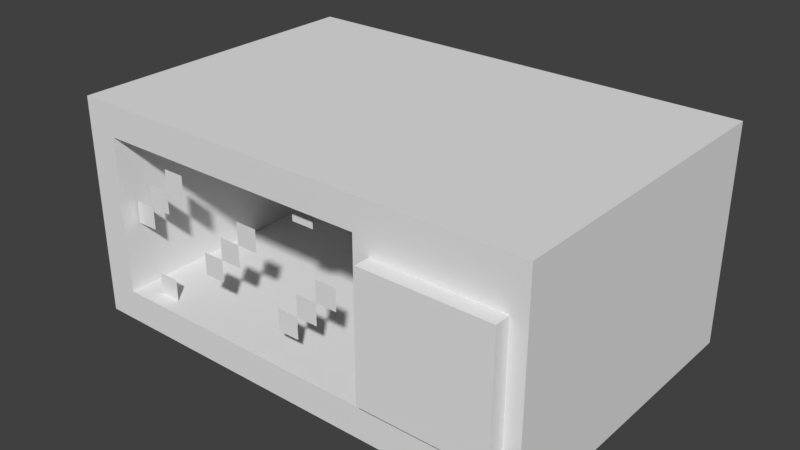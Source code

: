 # Source: adammicrowave.blend  (saved by Blender 2.79.0; exported with 4.5.12 LTS)
import bpy
from mathutils import Matrix  # noqa: F401  (used for matrix-valued properties, if any)

bpy.ops.wm.read_factory_settings(use_empty=True)
scene = bpy.context.scene
scene.name = 'Scene'

# ---- collections
col_collection_1 = bpy.data.collections.new('Collection 1'); scene.collection.children.link(col_collection_1)

# ---- materials (node trees are filled in below, after node groups)
mat_truckfinal = bpy.data.materials.new('truckfinal')
mat_truckfinal.alpha_threshold = 0.0
mat_truckfinal.use_transparent_shadow = False
mat_truckfinal.roughness = 0.5

# ---- material node trees

# ---- world
world_world = bpy.data.worlds.new('World'); scene.world = world_world
world_world.color = (0.05088, 0.05088, 0.05088)
world_world.use_sun_shadow = False
world_world.sun_shadow_jitter_overblur = 0.0
world_world.cycles.sampling_method = 'MANUAL'

# ---- meshes
me_furnace = bpy.data.meshes.new('furnace')
me_furnace.from_pydata([(-0.4688, -0.2187, 0.3125), (-0.4063, 0.1563, 0.3125), (-0.4688, 0.2188, 0.3125), (0.1562, 0.1562, 0.3125), (0.4687, 0.2187, 0.3125), (0.1562, -0.1563, 0.3125), (-0.4063, -0.1562, 0.3125), (0.4687, -0.2188, -0.3125), (0.4687, -0.2188, 0.3125), (-0.4688, -0.2187, -0.3125), (0.4687, 0.2187, -0.3125), (-0.4688, 0.2188, -0.3125), (0.1562, 0.1562, -0.25), (-0.4063, 0.1563, -0.25), (0.1562, -0.1563, -0.25), (-0.4063, -0.1562, -0.25), (0.4375, 0.125, 0.3437), (0.1875, 0.125, 0.3437), (0.1875, -0.125, 0.3438), (0.4375, -0.125, 0.3438), (0.4375, -0.125, 0.2812), (0.4375, 0.125, 0.2812), (0.1875, 0.125, 0.2812), (0.1875, -0.125, 0.2813), (-6.315e-05, 0.1562, 0.2812), (-6.315e-05, 0.1116, 0.2812), (0.04456, 0.1116, 0.2812), (0.04456, 0.1562, 0.2812), (-0.3571, -0.1116, 0.2813), (-0.3571, -0.1562, 0.2813), (-0.3124, -0.1562, 0.2812), (-0.3124, -0.1116, 0.2812), (-0.4017, 0.02231, 0.2812), (-0.4017, -0.02231, 0.2812), (-0.3571, -0.02231, 0.2812), (-0.3571, 0.02231, 0.2812), (-0.3571, 0.06694, 0.2812), (-0.3124, 0.02231, 0.2812), (-0.3124, 0.06694, 0.2812), (-0.3124, 0.1116, 0.2812), (-0.2678, 0.06694, 0.2812), (-0.2678, 0.1116, 0.2812), (-0.2232, -0.02231, 0.2812), (-0.2232, -0.06694, 0.2812), (-0.1786, -0.06694, 0.2812), (-0.1786, -0.02231, 0.2812), (-0.1339, 0.02231, 0.2812), (-0.1339, 0.06694, 0.2812), (-0.08931, 0.02231, 0.2812), (-0.08931, 0.06694, 0.2812), (-0.04469, -0.06694, 0.2812), (-0.04469, -0.1116, 0.2813), (-6.318e-05, -0.1116, 0.2813), (-6.318e-05, -0.06694, 0.2812), (-6.318e-05, -0.02231, 0.2812), (0.04456, -0.06694, 0.2812), (0.04456, -0.02231, 0.2812), (0.04456, 0.02231, 0.2812), (0.08919, -0.02231, 0.2812), (0.08919, 0.02231, 0.2812), (-0.1786, -0.02231, 0.2812), (-0.1786, 0.02231, 0.2812), (-0.1339, -0.02231, 0.2812), (-0.1339, 0.02231, 0.2812)], [], [(0, 1, 2), (2, 3, 4), (0, 5, 6), (7, 8, 0, 9), (2, 4, 10, 11), (10, 7, 9, 11), (4, 8, 7, 10), (11, 9, 0, 2), (0, 6, 1), (12, 3, 1, 13), (2, 1, 3), (0, 8, 5), (14, 5, 3, 12), (15, 6, 5, 14), (13, 1, 6, 15), (16, 17, 18, 19), (16, 19, 20, 21), (18, 17, 22, 23), (19, 18, 23, 20), (17, 16, 21, 22), (5, 8, 4, 3), (24, 25, 26, 27), (13, 15, 14, 12), (28, 29, 30, 31), (32, 33, 34, 35), (36, 35, 37, 38), (39, 38, 40, 41), (42, 43, 44, 45), (47, 46, 48, 49), (50, 51, 52, 53), (54, 53, 55, 56), (57, 56, 58, 59), (61, 60, 62, 63)])
me_furnace.polygons.foreach_set('use_smooth', [True] * 33)
_k = set([(0, 2), (0, 8), (0, 9), (1, 3), (1, 6), (1, 13), (2, 4), (2, 11), (3, 5), (3, 12), (4, 8), (4, 10), (5, 6), (5, 14), (6, 15), (7, 8), (7, 9), (7, 10), (9, 11), (10, 11), (12, 13), (12, 14), (13, 15), (14, 15), (16, 17), (16, 19), (16, 21), (17, 18), (17, 22), (18, 19), (18, 23), (19, 20), (20, 21), (20, 23), (21, 22), (22, 23), (24, 25), (24, 27), (25, 26), (26, 27), (28, 29), (28, 31), (29, 30), (30, 31), (32, 33), (32, 35), (33, 34), (34, 35), (35, 36), (35, 37), (36, 38), (37, 38), (38, 39), (38, 40), (39, 41), (40, 41), (42, 43), (42, 45), (43, 44), (44, 45), (46, 47), (46, 48), (47, 49), (48, 49), (50, 51), (50, 53), (51, 52), (52, 53), (53, 54), (53, 55), (54, 56), (55, 56), (56, 57), (56, 58), (57, 59), (58, 59), (60, 61), (60, 62), (61, 63), (62, 63)])
me_furnace.attributes.new('sharp_edge', 'BOOLEAN', 'EDGE').data.foreach_set('value', [ (min(e.vertices), max(e.vertices)) in _k for e in me_furnace.edges])
_uv = me_furnace.uv_layers.new(name='UVMap')
_uv.uv.foreach_set('vector', [0.9316, 0.8477, 0.9297, 0.8359, 0.9316, 0.834, 0.9316, 0.834, 0.9121, 0.8359, 0.9023, 0.834, 0.9316, 0.8477, 0.9121, 0.8457, 0.9297, 0.8457, 0.1777, 0.4141, 0.1777, 0.3945, 0.207, 0.3945, 0.207, 0.4141, 0.207, 0.3262, 0.1777, 0.3262, 0.1777, 0.3066, 0.207, 0.3066, 0.5137, 0.3438, 0.5137, 0.3574, 0.4844, 0.3574, 0.4844, 0.3438, 0.1113, 0.8223, 0.1113, 0.8086, 0.1309, 0.8086, 0.1309, 0.8223, 0.1094, 0.4082, 0.1094, 0.3945, 0.1289, 0.3945, 0.1289, 0.4082, 0.9316, 0.8477, 0.9297, 0.8457, 0.9297, 0.8359, 0.6914, 0.4004, 0.709, 0.4004, 0.709, 0.418, 0.6914, 0.418, 0.9316, 0.834, 0.9297, 0.8359, 0.9121, 0.8359, 0.9316, 0.8477, 0.9023, 0.8477, 0.9121, 0.8457, 0.08398, 0.6367, 0.1016, 0.6367, 0.1016, 0.6465, 0.08398, 0.6465, 0.6914, 0.3809, 0.709, 0.3809, 0.709, 0.3984, 0.6914, 0.3984, 0.5625, 0.7324, 0.5801, 0.7324, 0.5801, 0.7422, 0.5625, 0.7422, 0.04492, 0.5898, 0.04492, 0.582, 0.05273, 0.582, 0.05273, 0.5898, 0.01367, 0.8086, 0.02148, 0.8086, 0.02148, 0.8105, 0.01367, 0.8105, 0.02148, 0.918, 0.01367, 0.918, 0.01367, 0.916, 0.02148, 0.916, 0.5684, 0.9883, 0.5605, 0.9883, 0.5605, 0.9863, 0.5684, 0.9863, 0.02148, 0.666, 0.01367, 0.666, 0.01367, 0.6641, 0.02148, 0.6641, 0.9121, 0.8457, 0.9023, 0.8477, 0.9023, 0.834, 0.9121, 0.8359, 0.001953, 0.9922, 0.001953, 0.9941, 0.0, 0.9941, 0.0, 0.9922, 0.1016, 0.416, 0.1016, 0.4258, 0.08398, 0.4258, 0.08398, 0.416, 0.001953, 0.9941, 0.001953, 0.9961, 0.0, 0.9961, 0.0, 0.9941, 0.001953, 0.9922, 0.001953, 0.9941, 0.0, 0.9941, 0.0, 0.9922, 0.003906, 0.9922, 0.003906, 0.9941, 0.001953, 0.9941, 0.001953, 0.9922, 0.001953, 0.9941, 0.001953, 0.9961, 0.0, 0.9961, 0.0, 0.9941, 0.001953, 0.9922, 0.001953, 0.9941, 0.0, 0.9941, 0.0, 0.9922, 0.001953, 0.9941, 0.001953, 0.9961, 0.0, 0.9961, 0.0, 0.9941, 0.001953, 0.9922, 0.001953, 0.9941, 0.0, 0.9941, 0.0, 0.9922, 0.003906, 0.9922, 0.003906, 0.9941, 0.001953, 0.9941, 0.001953, 0.9922, 0.001953, 0.9941, 0.001953, 0.9961, 0.0, 0.9961, 0.0, 0.9941, 0.003906, 0.9922, 0.003906, 0.9941, 0.001953, 0.9941, 0.001953, 0.9922])
me_furnace.materials.append(mat_truckfinal)
me_furnace.use_remesh_preserve_volume = False
me_furnace.use_remesh_preserve_attributes = False
me_furnace.use_mirror_vertex_groups = False
me_furnace.update()
me_furnace.normals_split_custom_set([tuple(v) for v in zip(*[iter([-2.686e-07, 5.642e-08, 1.0, 4.698e-08, 9.652e-08, 1.0, 9.805e-08, 1.013e-07, 1.0, 9.805e-08, 1.013e-07, 1.0, 9.241e-08, 1.567e-07, 1.0, 5.767e-08, 1.589e-07, 1.0, -2.686e-07, 5.642e-08, 1.0, 5.627e-08, -3.743e-08, 1.0, -3.815e-07, 6.888e-08, 1.0, -1.176e-06, -1.0, 1.669e-07, -1.176e-06, -1.0, 1.669e-07, -1.176e-06, -1.0, 1.669e-07, -1.176e-06, -1.0, 1.669e-07, 1.176e-06, 1.0, -1.78e-07, 1.176e-06, 1.0, -1.78e-07, 1.176e-06, 1.0, -1.78e-07, 1.176e-06, 1.0, -1.78e-07, -3.633e-08, -1.362e-07, -1.0, -3.633e-08, -1.362e-07, -1.0, -3.633e-08, -1.362e-07, -1.0, -3.633e-08, -1.362e-07, -1.0, 1.0, -2.248e-07, -7.153e-08, 1.0, -2.248e-07, -7.153e-08, 1.0, -2.248e-07, -7.153e-08, 1.0, -2.248e-07, -7.153e-08, -1.0, 2.248e-07, 7.153e-08, -1.0, 2.248e-07, 7.153e-08, -1.0, 2.248e-07, 7.153e-08, -1.0, 2.248e-07, 7.153e-08, -2.686e-07, 5.642e-08, 1.0, -3.815e-07, 6.888e-08, 1.0, 4.698e-08, 9.652e-08, 1.0, -1.854e-06, -1.0, 1.325e-07, -1.854e-06, -1.0, 1.325e-07, -1.854e-06, -1.0, 1.325e-07, -1.854e-06, -1.0, 1.325e-07, 9.805e-08, 1.013e-07, 1.0, 4.698e-08, 9.652e-08, 1.0, 9.241e-08, 1.567e-07, 1.0, -2.686e-07, 5.642e-08, 1.0, 4.968e-08, 1.19e-07, 1.0, 5.627e-08, -3.743e-08, 1.0, -1.0, 1.272e-07, 6.623e-08, -1.0, 1.272e-07, 6.623e-08, -1.0, 1.272e-07, 6.623e-08, -1.0, 1.272e-07, 6.623e-08, 1.854e-06, 1.0, -1.795e-07, 1.854e-06, 1.0, -1.795e-07, 1.854e-06, 1.0, -1.795e-07, 1.854e-06, 1.0, -1.795e-07, 1.0, 8.477e-08, -2.649e-08, 1.0, 8.477e-08, -2.649e-08, 1.0, 8.477e-08, -2.649e-08, 1.0, 8.477e-08, -2.649e-08, 1.267e-07, 2.384e-07, 1.0, 1.267e-07, 2.384e-07, 1.0, 1.267e-07, 2.384e-07, 1.0, 1.267e-07, 2.384e-07, 1.0, 1.0, -9.095e-13, 0.0, 1.0, -9.095e-13, 0.0, 1.0, -9.095e-13, 0.0, 1.0, -9.095e-13, 0.0, -1.0, 5.961e-08, -2.384e-07, -1.0, 5.961e-08, -2.384e-07, -1.0, 5.961e-08, -2.384e-07, -1.0, 5.961e-08, -2.384e-07, -1.788e-07, -1.0, 4.768e-07, -1.788e-07, -1.0, 4.768e-07, -1.788e-07, -1.0, 4.768e-07, -1.788e-07, -1.0, 4.768e-07, 1.788e-07, 1.0, -2.384e-07, 1.788e-07, 1.0, -2.384e-07, 1.788e-07, 1.0, -2.384e-07, 1.788e-07, 1.0, -2.384e-07, 5.627e-08, -3.743e-08, 1.0, 4.968e-08, 1.19e-07, 1.0, 5.767e-08, 1.589e-07, 1.0, 9.241e-08, 1.567e-07, 1.0, -4.677e-07, 0.0, 1.0, -4.677e-07, 0.0, 1.0, -4.677e-07, 0.0, 1.0, -4.677e-07, 0.0, 1.0, 4.239e-08, 1.669e-07, 1.0, 4.239e-08, 1.669e-07, 1.0, 4.239e-08, 1.669e-07, 1.0, 4.239e-08, 1.669e-07, 1.0, 1.871e-06, 0.0, 1.0, 1.871e-06, 0.0, 1.0, 1.871e-06, 0.0, 1.0, 1.871e-06, 0.0, 1.0, 0.0, 0.0, 1.0, 0.0, 0.0, 1.0, 0.0, 0.0, 1.0, 0.0, 0.0, 1.0, 0.0, 0.0, 1.0, 0.0, 0.0, 1.0, 0.0, 0.0, 1.0, 0.0, 0.0, 1.0, 0.0, 0.0, 1.0, 0.0, 0.0, 1.0, 0.0, 0.0, 1.0, 0.0, 0.0, 1.0, 0.0, 0.0, 1.0, 0.0, 0.0, 1.0, 0.0, 0.0, 1.0, 0.0, 0.0, 1.0, 0.0, 0.0, 1.0, 0.0, 0.0, 1.0, 0.0, 0.0, 1.0, 0.0, 0.0, 1.0, 0.0, 6.678e-07, 1.0, 0.0, 6.678e-07, 1.0, 0.0, 6.678e-07, 1.0, 0.0, 6.678e-07, 1.0, 0.0, 0.0, 1.0, 0.0, 0.0, 1.0, 0.0, 0.0, 1.0, 0.0, 0.0, 1.0, 0.0, 0.0, 1.0, 0.0, 0.0, 1.0, 0.0, 0.0, 1.0, 0.0, 0.0, 1.0, 0.0, 0.0, 1.0, 0.0, 0.0, 1.0, 0.0, 0.0, 1.0, 0.0, 0.0, 1.0])] * 3)])

# ---- objects
ob_furnace = bpy.data.objects.new('furnace', me_furnace)

# ---- transforms, parenting, visibility, modifiers, constraints
ob_furnace.location = (0.0, 0.0, 0.0)
ob_furnace.rotation_euler = (1.571, -0.0, 0.0)
ob_furnace.lineart.crease_threshold = 0.0

# ---- collection membership
col_collection_1.objects.link(ob_furnace)

# ---- scene / render settings (as saved in the file)
scene.frame_start = 1; scene.frame_end = 250; scene.frame_set(1)
scene.render.engine = 'BLENDER_EEVEE_NEXT'
scene.render.resolution_percentage = 50
scene.render.dither_intensity = 0.0
scene.render.film_transparent = True
scene.cycles.use_denoising = False
scene.cycles.samples = 128
scene.cycles.sampling_pattern = 'TABULATED_SOBOL'
scene.cycles.use_adaptive_sampling = False
scene.cycles.use_light_tree = False
scene.cycles.blur_glossy = 0.0
scene.cycles.sample_clamp_indirect = 0.0
scene.view_settings.view_transform = 'Standard'
bpy.context.view_layer.update()

# ---- added for rendering (the .blend has no active camera and no usable light): camera, sun
cam_auto = bpy.data.cameras.new('AutoCamera')
cam_auto.lens = 50.0
cam_auto.sensor_width = 36.0
cam_auto.clip_end = 1000.0
ob_auto_camera = bpy.data.objects.new('AutoCamera', cam_auto)
scene.collection.objects.link(ob_auto_camera)
ob_auto_camera.location = (1.13353, -1.37587, 0.906827)
ob_auto_camera.rotation_euler = (1.09748, -7.21219e-08, 0.694738)
scene.camera = ob_auto_camera
light_auto_sun = bpy.data.lights.new('AutoSun', 'SUN')
light_auto_sun.energy = 3.0
light_auto_sun.angle = 0.0523599
ob_auto_sun = bpy.data.objects.new('AutoSun', light_auto_sun)
scene.collection.objects.link(ob_auto_sun)
ob_auto_sun.rotation_euler = (0.872665, 0.174533, 0.523599)
bpy.context.view_layer.update()
